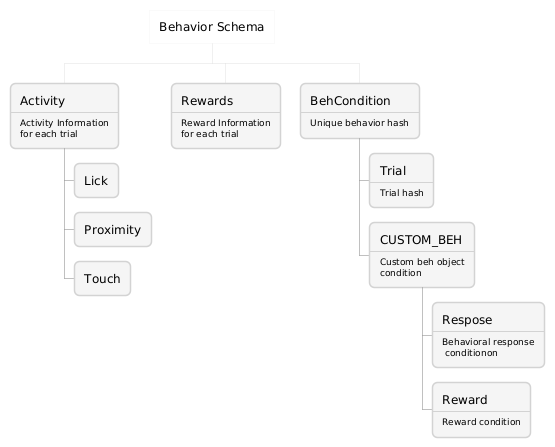

The diagram above was rendered by PlantUML. Its source (embedded in the PNG):
@startwbs
<style>
node {
    LineColor lightgray
    BackgroundColor whitesmoke
    RoundCorner 10
    MaximumWidth 120
}
arrow {
  // Targetting only connector between Mexico-Chihuahua and USA-Texas
  LineColor gray
  LineThickness .5
}
:depth(0) {
  BackgroundColor White
  RoundCorner 0
  Shadowing 0
  LineThickness 0
 }
</style>
* Behavior Schema

** Activity\n----\n<size:9>Activity Information</size> \n<size:9>for each trial</size>
*** Lick
*** Proximity
*** Touch

** Rewards\n----\n<size:9>Reward Information</size> \n<size:9>for each trial</size>
** BehCondition\n----\n<size:9>Unique behavior hash</size>
*** Trial\n----\n<size:9>Trial hash</size>
*** CUSTOM_BEH\n----\n<size:9>Custom beh object </size> \n<size:9>condition</size>
**** Respose\n----\n<size:9>Behavioral response\n<size:9> conditionon</size>
**** Reward\n----\n<size:9>Reward condition</size>
@endwbs